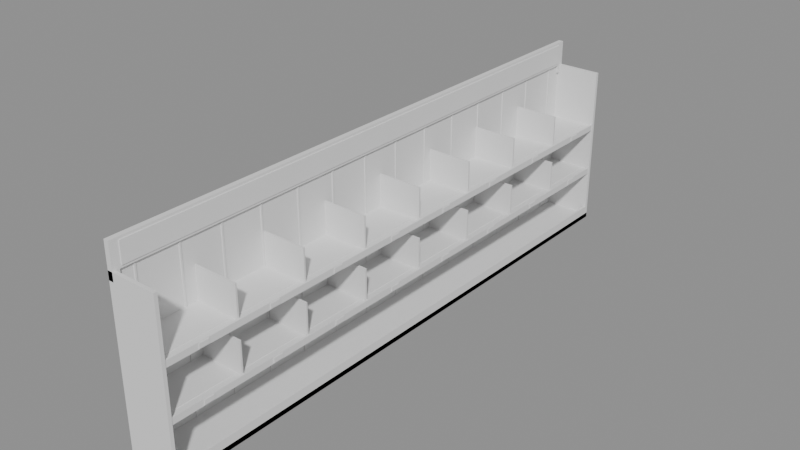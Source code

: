 # Source: SM_StockShelf_T4.blend  (saved by Blender 4.5.90; exported with 4.5.12 LTS)
import bpy
from mathutils import Matrix  # noqa: F401  (used for matrix-valued properties, if any)

bpy.ops.wm.read_factory_settings(use_empty=True)
scene = bpy.context.scene
scene.name = 'Scene'

# ---- materials (node trees are filled in below, after node groups)
mat_counter_top = bpy.data.materials.new('counter_top')
mat_product_orange = bpy.data.materials.new('product_orange')
mat_product_blue = bpy.data.materials.new('product_blue')
mat_gunmetal = bpy.data.materials.new('gunmetal')
mat_stock_sign = bpy.data.materials.new('stock_sign')
mat_product_white = bpy.data.materials.new('product_white')
mat_product_yellow = bpy.data.materials.new('product_yellow')
mat_product_red = bpy.data.materials.new('product_red')
mat_product_tan = bpy.data.materials.new('product_tan')

# ---- material node trees

# ---- meshes
me_sm_stockshelf_t4 = bpy.data.meshes.new('SM_StockShelf_T4')
me_sm_stockshelf_t4.from_pydata([(-0.3, -3.5, 0.0), (-0.3, -3.5, 0.06), (-0.3, 3.5, 0.0), (-0.3, 3.5, 0.06), (0.3, -3.5, 0.0), (0.3, -3.5, 0.06), (0.3, 3.5, 0.0), (0.3, 3.5, 0.06), (-0.3, -3.5, 0.0), (-0.3, -3.5, 2.0), (-0.3, -3.46, 0.0), (-0.3, -3.46, 2.0), (0.3, -3.5, 0.0), (0.3, -3.5, 2.0), (0.3, -3.46, 0.0), (0.3, -3.46, 2.0), (-0.3, 3.46, 0.0), (-0.3, 3.46, 2.0), (-0.3, 3.5, 0.0), (-0.3, 3.5, 2.0), (0.3, 3.46, 0.0), (0.3, 3.46, 2.0), (0.3, 3.5, 0.0), (0.3, 3.5, 2.0), (-0.3, -3.46, 0.06), (-0.3, -3.46, 2.0), (-0.3, 3.46, 0.06), (-0.3, 3.46, 2.0), (-0.27, -3.46, 0.06), (-0.27, -3.46, 2.0), (-0.27, 3.46, 0.06), (-0.27, 3.46, 2.0), (-0.27, -3.26, 0.06), (-0.27, -3.26, 2.0), (-0.27, -3.24, 0.06), (-0.27, -3.24, 2.0), (-0.26, -3.26, 0.06), (-0.26, -3.26, 2.0), (-0.26, -3.24, 0.06), (-0.26, -3.24, 2.0), (-0.27, -2.76, 0.06), (-0.27, -2.76, 2.0), (-0.27, -2.74, 0.06), (-0.27, -2.74, 2.0), (-0.26, -2.76, 0.06), (-0.26, -2.76, 2.0), (-0.26, -2.74, 0.06), (-0.26, -2.74, 2.0), (-0.27, -2.26, 0.06), (-0.27, -2.26, 2.0), (-0.27, -2.24, 0.06), (-0.27, -2.24, 2.0), (-0.26, -2.26, 0.06), (-0.26, -2.26, 2.0), (-0.26, -2.24, 0.06), (-0.26, -2.24, 2.0), (-0.27, -1.76, 0.06), (-0.27, -1.76, 2.0), (-0.27, -1.74, 0.06), (-0.27, -1.74, 2.0), (-0.26, -1.76, 0.06), (-0.26, -1.76, 2.0), (-0.26, -1.74, 0.06), (-0.26, -1.74, 2.0), (-0.27, -1.26, 0.06), (-0.27, -1.26, 2.0), (-0.27, -1.24, 0.06), (-0.27, -1.24, 2.0), (-0.26, -1.26, 0.06), (-0.26, -1.26, 2.0), (-0.26, -1.24, 0.06), (-0.26, -1.24, 2.0), (-0.27, -0.76, 0.06), (-0.27, -0.76, 2.0), (-0.27, -0.74, 0.06), (-0.27, -0.74, 2.0), (-0.26, -0.76, 0.06), (-0.26, -0.76, 2.0), (-0.26, -0.74, 0.06), (-0.26, -0.74, 2.0), (-0.27, -0.26, 0.06), (-0.27, -0.26, 2.0), (-0.27, -0.24, 0.06), (-0.27, -0.24, 2.0), (-0.26, -0.26, 0.06), (-0.26, -0.26, 2.0), (-0.26, -0.24, 0.06), (-0.26, -0.24, 2.0), (-0.27, 0.24, 0.06), (-0.27, 0.24, 2.0), (-0.27, 0.26, 0.06), (-0.27, 0.26, 2.0), (-0.26, 0.24, 0.06), (-0.26, 0.24, 2.0), (-0.26, 0.26, 0.06), (-0.26, 0.26, 2.0), (-0.27, 0.74, 0.06), (-0.27, 0.74, 2.0), (-0.27, 0.76, 0.06), (-0.27, 0.76, 2.0), (-0.26, 0.74, 0.06), (-0.26, 0.74, 2.0), (-0.26, 0.76, 0.06), (-0.26, 0.76, 2.0), (-0.27, 1.24, 0.06), (-0.27, 1.24, 2.0), (-0.27, 1.26, 0.06), (-0.27, 1.26, 2.0), (-0.26, 1.24, 0.06), (-0.26, 1.24, 2.0), (-0.26, 1.26, 0.06), (-0.26, 1.26, 2.0), (-0.27, 1.74, 0.06), (-0.27, 1.74, 2.0), (-0.27, 1.76, 0.06), (-0.27, 1.76, 2.0), (-0.26, 1.74, 0.06), (-0.26, 1.74, 2.0), (-0.26, 1.76, 0.06), (-0.26, 1.76, 2.0), (-0.27, 2.24, 0.06), (-0.27, 2.24, 2.0), (-0.27, 2.26, 0.06), (-0.27, 2.26, 2.0), (-0.26, 2.24, 0.06), (-0.26, 2.24, 2.0), (-0.26, 2.26, 0.06), (-0.26, 2.26, 2.0), (-0.27, 2.74, 0.06), (-0.27, 2.74, 2.0), (-0.27, 2.76, 0.06), (-0.27, 2.76, 2.0), (-0.26, 2.74, 0.06), (-0.26, 2.74, 2.0), (-0.26, 2.76, 0.06), (-0.26, 2.76, 2.0), (-0.27, 3.24, 0.06), (-0.27, 3.24, 2.0), (-0.27, 3.26, 0.06), (-0.27, 3.26, 2.0), (-0.26, 3.24, 0.06), (-0.26, 3.24, 2.0), (-0.26, 3.26, 0.06), (-0.26, 3.26, 2.0), (0.27, -3.46, 0.0), (0.27, -3.46, 0.16), (0.27, 3.46, 0.0), (0.27, 3.46, 0.16), (0.3, -3.46, 0.0), (0.3, -3.46, 0.16), (0.3, 3.46, 0.0), (0.3, 3.46, 0.16), (-0.3, -3.5, 2.0), (-0.3, -3.5, 2.3), (-0.3, 3.5, 2.0), (-0.3, 3.5, 2.3), (-0.24, -3.5, 2.0), (-0.24, -3.5, 2.3), (-0.24, 3.5, 2.0), (-0.24, 3.5, 2.3), (-0.3, -3.5, 1.9), (-0.3, -3.5, 2.0), (-0.3, -3.42, 1.9), (-0.3, -3.42, 2.0), (-0.24, -3.5, 1.9), (-0.24, -3.5, 2.0), (-0.24, -3.42, 1.9), (-0.24, -3.42, 2.0), (-0.3, 3.42, 1.9), (-0.3, 3.42, 2.0), (-0.3, 3.5, 1.9), (-0.3, 3.5, 2.0), (-0.24, 3.42, 1.9), (-0.24, 3.42, 2.0), (-0.24, 3.5, 1.9), (-0.24, 3.5, 2.0), (-0.24, -3.4, 2.03), (-0.24, -3.4, 2.27), (-0.24, 3.4, 2.03), (-0.24, 3.4, 2.27), (-0.23, -3.4, 2.03), (-0.23, -3.4, 2.27), (-0.23, 3.4, 2.03), (-0.23, 3.4, 2.27), (-0.27, -3.46, 0.67), (-0.27, -3.46, 0.7), (-0.27, 3.46, 0.67), (-0.27, 3.46, 0.7), (0.27, -3.46, 0.67), (0.27, -3.46, 0.7), (0.27, 3.46, 0.67), (0.27, 3.46, 0.7), (0.27, -3.46, 0.64), (0.27, -3.46, 0.715), (0.27, 3.46, 0.64), (0.27, 3.46, 0.715), (0.293, -3.46, 0.64), (0.293, -3.46, 0.715), (0.293, 3.46, 0.64), (0.293, 3.46, 0.715), (0.293, -3.087, 0.65), (0.293, -3.087, 0.705), (0.293, -2.967, 0.65), (0.293, -2.967, 0.705), (0.3, -3.087, 0.65), (0.3, -3.087, 0.705), (0.3, -2.967, 0.65), (0.3, -2.967, 0.705), (-0.2, -3.4, 0.7), (-0.2, -3.4, 0.706), (-0.2, -2.655, 0.7), (-0.2, -2.655, 0.706), (0.2, -3.4, 0.7), (0.2, -3.4, 0.706), (0.2, -2.655, 0.7), (0.2, -2.655, 0.706), (0.293, -2.222, 0.65), (0.293, -2.222, 0.705), (0.293, -2.102, 0.65), (0.293, -2.102, 0.705), (0.3, -2.222, 0.65), (0.3, -2.222, 0.705), (0.3, -2.102, 0.65), (0.3, -2.102, 0.705), (-0.2, -2.535, 0.7), (-0.2, -2.535, 0.706), (-0.2, -1.79, 0.7), (-0.2, -1.79, 0.706), (0.2, -2.535, 0.7), (0.2, -2.535, 0.706), (0.2, -1.79, 0.7), (0.2, -1.79, 0.706), (0.293, -1.357, 0.65), (0.293, -1.357, 0.705), (0.293, -1.237, 0.65), (0.293, -1.237, 0.705), (0.3, -1.357, 0.65), (0.3, -1.357, 0.705), (0.3, -1.237, 0.65), (0.3, -1.237, 0.705), (-0.2, -1.67, 0.7), (-0.2, -1.67, 0.706), (-0.2, -0.925, 0.7), (-0.2, -0.925, 0.706), (0.2, -1.67, 0.7), (0.2, -1.67, 0.706), (0.2, -0.925, 0.7), (0.2, -0.925, 0.706), (0.293, -0.4925, 0.65), (0.293, -0.4925, 0.705), (0.293, -0.3725, 0.65), (0.293, -0.3725, 0.705), (0.3, -0.4925, 0.65), (0.3, -0.4925, 0.705), (0.3, -0.3725, 0.65), (0.3, -0.3725, 0.705), (-0.2, -0.805, 0.7), (-0.2, -0.805, 0.706), (-0.2, -0.06, 0.7), (-0.2, -0.06, 0.706), (0.2, -0.805, 0.7), (0.2, -0.805, 0.706), (0.2, -0.06, 0.7), (0.2, -0.06, 0.706), (0.293, 0.3725, 0.65), (0.293, 0.3725, 0.705), (0.293, 0.4925, 0.65), (0.293, 0.4925, 0.705), (0.3, 0.3725, 0.65), (0.3, 0.3725, 0.705), (0.3, 0.4925, 0.65), (0.3, 0.4925, 0.705), (-0.2, 0.06, 0.7), (-0.2, 0.06, 0.706), (-0.2, 0.805, 0.7), (-0.2, 0.805, 0.706), (0.2, 0.06, 0.7), (0.2, 0.06, 0.706), (0.2, 0.805, 0.7), (0.2, 0.805, 0.706), (0.293, 1.237, 0.65), (0.293, 1.237, 0.705), (0.293, 1.357, 0.65), (0.293, 1.357, 0.705), (0.3, 1.237, 0.65), (0.3, 1.237, 0.705), (0.3, 1.357, 0.65), (0.3, 1.357, 0.705), (-0.2, 0.925, 0.7), (-0.2, 0.925, 0.706), (-0.2, 1.67, 0.7), (-0.2, 1.67, 0.706), (0.2, 0.925, 0.7), (0.2, 0.925, 0.706), (0.2, 1.67, 0.7), (0.2, 1.67, 0.706), (0.293, 2.102, 0.65), (0.293, 2.102, 0.705), (0.293, 2.222, 0.65), (0.293, 2.222, 0.705), (0.3, 2.102, 0.65), (0.3, 2.102, 0.705), (0.3, 2.222, 0.65), (0.3, 2.222, 0.705), (-0.2, 1.79, 0.7), (-0.2, 1.79, 0.706), (-0.2, 2.535, 0.7), (-0.2, 2.535, 0.706), (0.2, 1.79, 0.7), (0.2, 1.79, 0.706), (0.2, 2.535, 0.7), (0.2, 2.535, 0.706), (0.293, 2.967, 0.65), (0.293, 2.967, 0.705), (0.293, 3.087, 0.65), (0.293, 3.087, 0.705), (0.3, 2.967, 0.65), (0.3, 2.967, 0.705), (0.3, 3.087, 0.65), (0.3, 3.087, 0.705), (-0.2, 2.655, 0.7), (-0.2, 2.655, 0.706), (-0.2, 3.4, 0.7), (-0.2, 3.4, 0.706), (0.2, 2.655, 0.7), (0.2, 2.655, 0.706), (0.2, 3.4, 0.7), (0.2, 3.4, 0.706), (-0.27, -2.605, 0.7), (-0.27, -2.605, 1.08), (-0.27, -2.585, 0.7), (-0.27, -2.585, 1.08), (0.27, -2.605, 0.7), (0.27, -2.605, 1.08), (0.27, -2.585, 0.7), (0.27, -2.585, 1.08), (-0.27, -1.74, 0.7), (-0.27, -1.74, 1.08), (-0.27, -1.72, 0.7), (-0.27, -1.72, 1.08), (0.27, -1.74, 0.7), (0.27, -1.74, 1.08), (0.27, -1.72, 0.7), (0.27, -1.72, 1.08), (-0.27, -0.875, 0.7), (-0.27, -0.875, 1.08), (-0.27, -0.855, 0.7), (-0.27, -0.855, 1.08), (0.27, -0.875, 0.7), (0.27, -0.875, 1.08), (0.27, -0.855, 0.7), (0.27, -0.855, 1.08), (-0.27, -0.01, 0.7), (-0.27, -0.01, 1.08), (-0.27, 0.01, 0.7), (-0.27, 0.01, 1.08), (0.27, -0.01, 0.7), (0.27, -0.01, 1.08), (0.27, 0.01, 0.7), (0.27, 0.01, 1.08), (-0.27, 0.855, 0.7), (-0.27, 0.855, 1.08), (-0.27, 0.875, 0.7), (-0.27, 0.875, 1.08), (0.27, 0.855, 0.7), (0.27, 0.855, 1.08), (0.27, 0.875, 0.7), (0.27, 0.875, 1.08), (-0.27, 1.72, 0.7), (-0.27, 1.72, 1.08), (-0.27, 1.74, 0.7), (-0.27, 1.74, 1.08), (0.27, 1.72, 0.7), (0.27, 1.72, 1.08), (0.27, 1.74, 0.7), (0.27, 1.74, 1.08), (-0.27, 2.585, 0.7), (-0.27, 2.585, 1.08), (-0.27, 2.605, 0.7), (-0.27, 2.605, 1.08), (0.27, 2.585, 0.7), (0.27, 2.585, 1.08), (0.27, 2.605, 0.7), (0.27, 2.605, 1.08), (-0.27, -3.46, 1.27), (-0.27, -3.46, 1.3), (-0.27, 3.46, 1.27), (-0.27, 3.46, 1.3), (0.27, -3.46, 1.27), (0.27, -3.46, 1.3), (0.27, 3.46, 1.27), (0.27, 3.46, 1.3), (0.27, -3.46, 1.24), (0.27, -3.46, 1.315), (0.27, 3.46, 1.24), (0.27, 3.46, 1.315), (0.293, -3.46, 1.24), (0.293, -3.46, 1.315), (0.293, 3.46, 1.24), (0.293, 3.46, 1.315), (0.293, -3.087, 1.25), (0.293, -3.087, 1.305), (0.293, -2.967, 1.25), (0.293, -2.967, 1.305), (0.3, -3.087, 1.25), (0.3, -3.087, 1.305), (0.3, -2.967, 1.25), (0.3, -2.967, 1.305), (-0.2, -3.4, 1.3), (-0.2, -3.4, 1.306), (-0.2, -2.655, 1.3), (-0.2, -2.655, 1.306), (0.2, -3.4, 1.3), (0.2, -3.4, 1.306), (0.2, -2.655, 1.3), (0.2, -2.655, 1.306), (0.293, -2.222, 1.25), (0.293, -2.222, 1.305), (0.293, -2.102, 1.25), (0.293, -2.102, 1.305), (0.3, -2.222, 1.25), (0.3, -2.222, 1.305), (0.3, -2.102, 1.25), (0.3, -2.102, 1.305), (-0.2, -2.535, 1.3), (-0.2, -2.535, 1.306), (-0.2, -1.79, 1.3), (-0.2, -1.79, 1.306), (0.2, -2.535, 1.3), (0.2, -2.535, 1.306), (0.2, -1.79, 1.3), (0.2, -1.79, 1.306), (0.293, -1.357, 1.25), (0.293, -1.357, 1.305), (0.293, -1.237, 1.25), (0.293, -1.237, 1.305), (0.3, -1.357, 1.25), (0.3, -1.357, 1.305), (0.3, -1.237, 1.25), (0.3, -1.237, 1.305), (-0.2, -1.67, 1.3), (-0.2, -1.67, 1.306), (-0.2, -0.925, 1.3), (-0.2, -0.925, 1.306), (0.2, -1.67, 1.3), (0.2, -1.67, 1.306), (0.2, -0.925, 1.3), (0.2, -0.925, 1.306), (0.293, -0.4925, 1.25), (0.293, -0.4925, 1.305), (0.293, -0.3725, 1.25), (0.293, -0.3725, 1.305), (0.3, -0.4925, 1.25), (0.3, -0.4925, 1.305), (0.3, -0.3725, 1.25), (0.3, -0.3725, 1.305), (-0.2, -0.805, 1.3), (-0.2, -0.805, 1.306), (-0.2, -0.06, 1.3), (-0.2, -0.06, 1.306), (0.2, -0.805, 1.3), (0.2, -0.805, 1.306), (0.2, -0.06, 1.3), (0.2, -0.06, 1.306), (0.293, 0.3725, 1.25), (0.293, 0.3725, 1.305), (0.293, 0.4925, 1.25), (0.293, 0.4925, 1.305), (0.3, 0.3725, 1.25), (0.3, 0.3725, 1.305), (0.3, 0.4925, 1.25), (0.3, 0.4925, 1.305), (-0.2, 0.06, 1.3), (-0.2, 0.06, 1.306), (-0.2, 0.805, 1.3), (-0.2, 0.805, 1.306), (0.2, 0.06, 1.3), (0.2, 0.06, 1.306), (0.2, 0.805, 1.3), (0.2, 0.805, 1.306), (0.293, 1.237, 1.25), (0.293, 1.237, 1.305), (0.293, 1.357, 1.25), (0.293, 1.357, 1.305), (0.3, 1.237, 1.25), (0.3, 1.237, 1.305), (0.3, 1.357, 1.25), (0.3, 1.357, 1.305), (-0.2, 0.925, 1.3), (-0.2, 0.925, 1.306), (-0.2, 1.67, 1.3), (-0.2, 1.67, 1.306), (0.2, 0.925, 1.3), (0.2, 0.925, 1.306), (0.2, 1.67, 1.3), (0.2, 1.67, 1.306), (0.293, 2.102, 1.25), (0.293, 2.102, 1.305), (0.293, 2.222, 1.25), (0.293, 2.222, 1.305), (0.3, 2.102, 1.25), (0.3, 2.102, 1.305), (0.3, 2.222, 1.25), (0.3, 2.222, 1.305), (-0.2, 1.79, 1.3), (-0.2, 1.79, 1.306), (-0.2, 2.535, 1.3), (-0.2, 2.535, 1.306), (0.2, 1.79, 1.3), (0.2, 1.79, 1.306), (0.2, 2.535, 1.3), (0.2, 2.535, 1.306), (0.293, 2.967, 1.25), (0.293, 2.967, 1.305), (0.293, 3.087, 1.25), (0.293, 3.087, 1.305), (0.3, 2.967, 1.25), (0.3, 2.967, 1.305), (0.3, 3.087, 1.25), (0.3, 3.087, 1.305), (-0.2, 2.655, 1.3), (-0.2, 2.655, 1.306), (-0.2, 3.4, 1.3), (-0.2, 3.4, 1.306), (0.2, 2.655, 1.3), (0.2, 2.655, 1.306), (0.2, 3.4, 1.3), (0.2, 3.4, 1.306), (-0.27, -2.605, 1.3), (-0.27, -2.605, 1.68), (-0.27, -2.585, 1.3), (-0.27, -2.585, 1.68), (0.27, -2.605, 1.3), (0.27, -2.605, 1.68), (0.27, -2.585, 1.3), (0.27, -2.585, 1.68), (-0.27, -1.74, 1.3), (-0.27, -1.74, 1.68), (-0.27, -1.72, 1.3), (-0.27, -1.72, 1.68), (0.27, -1.74, 1.3), (0.27, -1.74, 1.68), (0.27, -1.72, 1.3), (0.27, -1.72, 1.68), (-0.27, -0.875, 1.3), (-0.27, -0.875, 1.68), (-0.27, -0.855, 1.3), (-0.27, -0.855, 1.68), (0.27, -0.875, 1.3), (0.27, -0.875, 1.68), (0.27, -0.855, 1.3), (0.27, -0.855, 1.68), (-0.27, -0.01, 1.3), (-0.27, -0.01, 1.68), (-0.27, 0.01, 1.3), (-0.27, 0.01, 1.68), (0.27, -0.01, 1.3), (0.27, -0.01, 1.68), (0.27, 0.01, 1.3), (0.27, 0.01, 1.68), (-0.27, 0.855, 1.3), (-0.27, 0.855, 1.68), (-0.27, 0.875, 1.3), (-0.27, 0.875, 1.68), (0.27, 0.855, 1.3), (0.27, 0.855, 1.68), (0.27, 0.875, 1.3), (0.27, 0.875, 1.68), (-0.27, 1.72, 1.3), (-0.27, 1.72, 1.68), (-0.27, 1.74, 1.3), (-0.27, 1.74, 1.68), (0.27, 1.72, 1.3), (0.27, 1.72, 1.68), (0.27, 1.74, 1.3), (0.27, 1.74, 1.68), (-0.27, 2.585, 1.3), (-0.27, 2.585, 1.68), (-0.27, 2.605, 1.3), (-0.27, 2.605, 1.68), (0.27, 2.585, 1.3), (0.27, 2.585, 1.68), (0.27, 2.605, 1.3), (0.27, 2.605, 1.68)], [], [(0, 1, 3, 2), (2, 3, 7, 6), (6, 7, 5, 4), (4, 5, 1, 0), (2, 6, 4, 0), (7, 3, 1, 5), (8, 9, 11, 10), (10, 11, 15, 14), (14, 15, 13, 12), (12, 13, 9, 8), (10, 14, 12, 8), (15, 11, 9, 13), (16, 17, 19, 18), (18, 19, 23, 22), (22, 23, 21, 20), (20, 21, 17, 16), (18, 22, 20, 16), (23, 19, 17, 21), (24, 25, 27, 26), (26, 27, 31, 30), (30, 31, 29, 28), (28, 29, 25, 24), (26, 30, 28, 24), (31, 27, 25, 29), (32, 33, 35, 34), (34, 35, 39, 38), (38, 39, 37, 36), (36, 37, 33, 32), (34, 38, 36, 32), (39, 35, 33, 37), (40, 41, 43, 42), (42, 43, 47, 46), (46, 47, 45, 44), (44, 45, 41, 40), (42, 46, 44, 40), (47, 43, 41, 45), (48, 49, 51, 50), (50, 51, 55, 54), (54, 55, 53, 52), (52, 53, 49, 48), (50, 54, 52, 48), (55, 51, 49, 53), (56, 57, 59, 58), (58, 59, 63, 62), (62, 63, 61, 60), (60, 61, 57, 56), (58, 62, 60, 56), (63, 59, 57, 61), (64, 65, 67, 66), (66, 67, 71, 70), (70, 71, 69, 68), (68, 69, 65, 64), (66, 70, 68, 64), (71, 67, 65, 69), (72, 73, 75, 74), (74, 75, 79, 78), (78, 79, 77, 76), (76, 77, 73, 72), (74, 78, 76, 72), (79, 75, 73, 77), (80, 81, 83, 82), (82, 83, 87, 86), (86, 87, 85, 84), (84, 85, 81, 80), (82, 86, 84, 80), (87, 83, 81, 85), (88, 89, 91, 90), (90, 91, 95, 94), (94, 95, 93, 92), (92, 93, 89, 88), (90, 94, 92, 88), (95, 91, 89, 93), (96, 97, 99, 98), (98, 99, 103, 102), (102, 103, 101, 100), (100, 101, 97, 96), (98, 102, 100, 96), (103, 99, 97, 101), (104, 105, 107, 106), (106, 107, 111, 110), (110, 111, 109, 108), (108, 109, 105, 104), (106, 110, 108, 104), (111, 107, 105, 109), (112, 113, 115, 114), (114, 115, 119, 118), (118, 119, 117, 116), (116, 117, 113, 112), (114, 118, 116, 112), (119, 115, 113, 117), (120, 121, 123, 122), (122, 123, 127, 126), (126, 127, 125, 124), (124, 125, 121, 120), (122, 126, 124, 120), (127, 123, 121, 125), (128, 129, 131, 130), (130, 131, 135, 134), (134, 135, 133, 132), (132, 133, 129, 128), (130, 134, 132, 128), (135, 131, 129, 133), (136, 137, 139, 138), (138, 139, 143, 142), (142, 143, 141, 140), (140, 141, 137, 136), (138, 142, 140, 136), (143, 139, 137, 141), (144, 145, 147, 146), (146, 147, 151, 150), (150, 151, 149, 148), (148, 149, 145, 144), (146, 150, 148, 144), (151, 147, 145, 149), (152, 153, 155, 154), (154, 155, 159, 158), (158, 159, 157, 156), (156, 157, 153, 152), (154, 158, 156, 152), (159, 155, 153, 157), (160, 161, 163, 162), (162, 163, 167, 166), (166, 167, 165, 164), (164, 165, 161, 160), (162, 166, 164, 160), (167, 163, 161, 165), (168, 169, 171, 170), (170, 171, 175, 174), (174, 175, 173, 172), (172, 173, 169, 168), (170, 174, 172, 168), (175, 171, 169, 173), (176, 177, 179, 178), (178, 179, 183, 182), (182, 183, 181, 180), (180, 181, 177, 176), (178, 182, 180, 176), (183, 179, 177, 181), (184, 185, 187, 186), (186, 187, 191, 190), (190, 191, 189, 188), (188, 189, 185, 184), (186, 190, 188, 184), (191, 187, 185, 189), (192, 193, 195, 194), (194, 195, 199, 198), (198, 199, 197, 196), (196, 197, 193, 192), (194, 198, 196, 192), (199, 195, 193, 197), (200, 201, 203, 202), (202, 203, 207, 206), (206, 207, 205, 204), (204, 205, 201, 200), (202, 206, 204, 200), (207, 203, 201, 205), (208, 209, 211, 210), (210, 211, 215, 214), (214, 215, 213, 212), (212, 213, 209, 208), (210, 214, 212, 208), (215, 211, 209, 213), (216, 217, 219, 218), (218, 219, 223, 222), (222, 223, 221, 220), (220, 221, 217, 216), (218, 222, 220, 216), (223, 219, 217, 221), (224, 225, 227, 226), (226, 227, 231, 230), (230, 231, 229, 228), (228, 229, 225, 224), (226, 230, 228, 224), (231, 227, 225, 229), (232, 233, 235, 234), (234, 235, 239, 238), (238, 239, 237, 236), (236, 237, 233, 232), (234, 238, 236, 232), (239, 235, 233, 237), (240, 241, 243, 242), (242, 243, 247, 246), (246, 247, 245, 244), (244, 245, 241, 240), (242, 246, 244, 240), (247, 243, 241, 245), (248, 249, 251, 250), (250, 251, 255, 254), (254, 255, 253, 252), (252, 253, 249, 248), (250, 254, 252, 248), (255, 251, 249, 253), (256, 257, 259, 258), (258, 259, 263, 262), (262, 263, 261, 260), (260, 261, 257, 256), (258, 262, 260, 256), (263, 259, 257, 261), (264, 265, 267, 266), (266, 267, 271, 270), (270, 271, 269, 268), (268, 269, 265, 264), (266, 270, 268, 264), (271, 267, 265, 269), (272, 273, 275, 274), (274, 275, 279, 278), (278, 279, 277, 276), (276, 277, 273, 272), (274, 278, 276, 272), (279, 275, 273, 277), (280, 281, 283, 282), (282, 283, 287, 286), (286, 287, 285, 284), (284, 285, 281, 280), (282, 286, 284, 280), (287, 283, 281, 285), (288, 289, 291, 290), (290, 291, 295, 294), (294, 295, 293, 292), (292, 293, 289, 288), (290, 294, 292, 288), (295, 291, 289, 293), (296, 297, 299, 298), (298, 299, 303, 302), (302, 303, 301, 300), (300, 301, 297, 296), (298, 302, 300, 296), (303, 299, 297, 301), (304, 305, 307, 306), (306, 307, 311, 310), (310, 311, 309, 308), (308, 309, 305, 304), (306, 310, 308, 304), (311, 307, 305, 309), (312, 313, 315, 314), (314, 315, 319, 318), (318, 319, 317, 316), (316, 317, 313, 312), (314, 318, 316, 312), (319, 315, 313, 317), (320, 321, 323, 322), (322, 323, 327, 326), (326, 327, 325, 324), (324, 325, 321, 320), (322, 326, 324, 320), (327, 323, 321, 325), (328, 329, 331, 330), (330, 331, 335, 334), (334, 335, 333, 332), (332, 333, 329, 328), (330, 334, 332, 328), (335, 331, 329, 333), (336, 337, 339, 338), (338, 339, 343, 342), (342, 343, 341, 340), (340, 341, 337, 336), (338, 342, 340, 336), (343, 339, 337, 341), (344, 345, 347, 346), (346, 347, 351, 350), (350, 351, 349, 348), (348, 349, 345, 344), (346, 350, 348, 344), (351, 347, 345, 349), (352, 353, 355, 354), (354, 355, 359, 358), (358, 359, 357, 356), (356, 357, 353, 352), (354, 358, 356, 352), (359, 355, 353, 357), (360, 361, 363, 362), (362, 363, 367, 366), (366, 367, 365, 364), (364, 365, 361, 360), (362, 366, 364, 360), (367, 363, 361, 365), (368, 369, 371, 370), (370, 371, 375, 374), (374, 375, 373, 372), (372, 373, 369, 368), (370, 374, 372, 368), (375, 371, 369, 373), (376, 377, 379, 378), (378, 379, 383, 382), (382, 383, 381, 380), (380, 381, 377, 376), (378, 382, 380, 376), (383, 379, 377, 381), (384, 385, 387, 386), (386, 387, 391, 390), (390, 391, 389, 388), (388, 389, 385, 384), (386, 390, 388, 384), (391, 387, 385, 389), (392, 393, 395, 394), (394, 395, 399, 398), (398, 399, 397, 396), (396, 397, 393, 392), (394, 398, 396, 392), (399, 395, 393, 397), (400, 401, 403, 402), (402, 403, 407, 406), (406, 407, 405, 404), (404, 405, 401, 400), (402, 406, 404, 400), (407, 403, 401, 405), (408, 409, 411, 410), (410, 411, 415, 414), (414, 415, 413, 412), (412, 413, 409, 408), (410, 414, 412, 408), (415, 411, 409, 413), (416, 417, 419, 418), (418, 419, 423, 422), (422, 423, 421, 420), (420, 421, 417, 416), (418, 422, 420, 416), (423, 419, 417, 421), (424, 425, 427, 426), (426, 427, 431, 430), (430, 431, 429, 428), (428, 429, 425, 424), (426, 430, 428, 424), (431, 427, 425, 429), (432, 433, 435, 434), (434, 435, 439, 438), (438, 439, 437, 436), (436, 437, 433, 432), (434, 438, 436, 432), (439, 435, 433, 437), (440, 441, 443, 442), (442, 443, 447, 446), (446, 447, 445, 444), (444, 445, 441, 440), (442, 446, 444, 440), (447, 443, 441, 445), (448, 449, 451, 450), (450, 451, 455, 454), (454, 455, 453, 452), (452, 453, 449, 448), (450, 454, 452, 448), (455, 451, 449, 453), (456, 457, 459, 458), (458, 459, 463, 462), (462, 463, 461, 460), (460, 461, 457, 456), (458, 462, 460, 456), (463, 459, 457, 461), (464, 465, 467, 466), (466, 467, 471, 470), (470, 471, 469, 468), (468, 469, 465, 464), (466, 470, 468, 464), (471, 467, 465, 469), (472, 473, 475, 474), (474, 475, 479, 478), (478, 479, 477, 476), (476, 477, 473, 472), (474, 478, 476, 472), (479, 475, 473, 477), (480, 481, 483, 482), (482, 483, 487, 486), (486, 487, 485, 484), (484, 485, 481, 480), (482, 486, 484, 480), (487, 483, 481, 485), (488, 489, 491, 490), (490, 491, 495, 494), (494, 495, 493, 492), (492, 493, 489, 488), (490, 494, 492, 488), (495, 491, 489, 493), (496, 497, 499, 498), (498, 499, 503, 502), (502, 503, 501, 500), (500, 501, 497, 496), (498, 502, 500, 496), (503, 499, 497, 501), (504, 505, 507, 506), (506, 507, 511, 510), (510, 511, 509, 508), (508, 509, 505, 504), (506, 510, 508, 504), (511, 507, 505, 509), (512, 513, 515, 514), (514, 515, 519, 518), (518, 519, 517, 516), (516, 517, 513, 512), (514, 518, 516, 512), (519, 515, 513, 517), (520, 521, 523, 522), (522, 523, 527, 526), (526, 527, 525, 524), (524, 525, 521, 520), (522, 526, 524, 520), (527, 523, 521, 525), (528, 529, 531, 530), (530, 531, 535, 534), (534, 535, 533, 532), (532, 533, 529, 528), (530, 534, 532, 528), (535, 531, 529, 533), (536, 537, 539, 538), (538, 539, 543, 542), (542, 543, 541, 540), (540, 541, 537, 536), (538, 542, 540, 536), (543, 539, 537, 541), (544, 545, 547, 546), (546, 547, 551, 550), (550, 551, 549, 548), (548, 549, 545, 544), (546, 550, 548, 544), (551, 547, 545, 549), (552, 553, 555, 554), (554, 555, 559, 558), (558, 559, 557, 556), (556, 557, 553, 552), (554, 558, 556, 552), (559, 555, 553, 557), (560, 561, 563, 562), (562, 563, 567, 566), (566, 567, 565, 564), (564, 565, 561, 560), (562, 566, 564, 560), (567, 563, 561, 565), (568, 569, 571, 570), (570, 571, 575, 574), (574, 575, 573, 572), (572, 573, 569, 568), (570, 574, 572, 568), (575, 571, 569, 573), (576, 577, 579, 578), (578, 579, 583, 582), (582, 583, 581, 580), (580, 581, 577, 576), (578, 582, 580, 576), (583, 579, 577, 581)])
me_sm_stockshelf_t4.polygons.foreach_set('material_index', [0, 0, 0, 0, 0, 0, 1, 1, 1, 1, 1, 1, 1, 1, 1, 1, 1, 1, 2, 2, 2, 2, 2, 2, 3, 3, 3, 3, 3, 3, 3, 3, 3, 3, 3, 3, 3, 3, 3, 3, 3, 3, 3, 3, 3, 3, 3, 3, 3, 3, 3, 3, 3, 3, 3, 3, 3, 3, 3, 3, 3, 3, 3, 3, 3, 3, 3, 3, 3, 3, 3, 3, 3, 3, 3, 3, 3, 3, 3, 3, 3, 3, 3, 3, 3, 3, 3, 3, 3, 3, 3, 3, 3, 3, 3, 3, 3, 3, 3, 3, 3, 3, 3, 3, 3, 3, 3, 3, 1, 1, 1, 1, 1, 1, 4, 4, 4, 4, 4, 4, 4, 4, 4, 4, 4, 4, 4, 4, 4, 4, 4, 4, 5, 5, 5, 5, 5, 5, 5, 5, 5, 5, 5, 5, 6, 6, 6, 6, 6, 6, 7, 7, 7, 7, 7, 7, 8, 8, 8, 8, 8, 8, 7, 7, 7, 7, 7, 7, 8, 8, 8, 8, 8, 8, 7, 7, 7, 7, 7, 7, 8, 8, 8, 8, 8, 8, 7, 7, 7, 7, 7, 7, 8, 8, 8, 8, 8, 8, 7, 7, 7, 7, 7, 7, 8, 8, 8, 8, 8, 8, 7, 7, 7, 7, 7, 7, 8, 8, 8, 8, 8, 8, 7, 7, 7, 7, 7, 7, 8, 8, 8, 8, 8, 8, 7, 7, 7, 7, 7, 7, 8, 8, 8, 8, 8, 8, 3, 3, 3, 3, 3, 3, 3, 3, 3, 3, 3, 3, 3, 3, 3, 3, 3, 3, 3, 3, 3, 3, 3, 3, 3, 3, 3, 3, 3, 3, 3, 3, 3, 3, 3, 3, 3, 3, 3, 3, 3, 3, 5, 5, 5, 5, 5, 5, 6, 6, 6, 6, 6, 6, 7, 7, 7, 7, 7, 7, 8, 8, 8, 8, 8, 8, 7, 7, 7, 7, 7, 7, 8, 8, 8, 8, 8, 8, 7, 7, 7, 7, 7, 7, 8, 8, 8, 8, 8, 8, 7, 7, 7, 7, 7, 7, 8, 8, 8, 8, 8, 8, 7, 7, 7, 7, 7, 7, 8, 8, 8, 8, 8, 8, 7, 7, 7, 7, 7, 7, 8, 8, 8, 8, 8, 8, 7, 7, 7, 7, 7, 7, 8, 8, 8, 8, 8, 8, 7, 7, 7, 7, 7, 7, 8, 8, 8, 8, 8, 8, 3, 3, 3, 3, 3, 3, 3, 3, 3, 3, 3, 3, 3, 3, 3, 3, 3, 3, 3, 3, 3, 3, 3, 3, 3, 3, 3, 3, 3, 3, 3, 3, 3, 3, 3, 3, 3, 3, 3, 3, 3, 3])
me_sm_stockshelf_t4.materials.append(mat_counter_top)
me_sm_stockshelf_t4.materials.append(mat_product_orange)
me_sm_stockshelf_t4.materials.append(mat_product_blue)
me_sm_stockshelf_t4.materials.append(mat_gunmetal)
me_sm_stockshelf_t4.materials.append(mat_stock_sign)
me_sm_stockshelf_t4.materials.append(mat_product_white)
me_sm_stockshelf_t4.materials.append(mat_product_yellow)
me_sm_stockshelf_t4.materials.append(mat_product_red)
me_sm_stockshelf_t4.materials.append(mat_product_tan)
me_sm_stockshelf_t4.update()

# ---- objects
ob_sm_stockshelf_t4 = bpy.data.objects.new('SM_StockShelf_T4', me_sm_stockshelf_t4)

# ---- transforms, parenting, visibility, modifiers, constraints
ob_sm_stockshelf_t4.location = (0.0, 0.0, 0.0)

# ---- collection membership
scene.collection.objects.link(ob_sm_stockshelf_t4)

# ---- scene / render settings (as saved in the file)
scene.frame_start = 1; scene.frame_end = 250; scene.frame_set(1)
scene.render.engine = 'BLENDER_EEVEE_NEXT'
bpy.context.view_layer.update()

# ---- added for rendering (the .blend has no active camera and no usable light): camera, sun + grey world if the file has none
cam_auto = bpy.data.cameras.new('AutoCamera')
cam_auto.lens = 50.0
cam_auto.sensor_width = 36.0
cam_auto.clip_end = 1000.0
ob_auto_camera = bpy.data.objects.new('AutoCamera', cam_auto)
scene.collection.objects.link(ob_auto_camera)
ob_auto_camera.location = (6.83978, -8.20774, 6.62183)
ob_auto_camera.rotation_euler = (1.09748, -7.21219e-08, 0.694738)
scene.camera = ob_auto_camera
light_auto_sun = bpy.data.lights.new('AutoSun', 'SUN')
light_auto_sun.energy = 3.0
light_auto_sun.angle = 0.0523599
ob_auto_sun = bpy.data.objects.new('AutoSun', light_auto_sun)
scene.collection.objects.link(ob_auto_sun)
ob_auto_sun.rotation_euler = (0.872665, 0.174533, 0.523599)
if scene.world is None:
    world_auto = bpy.data.worlds.new('AutoWorld')
    world_auto.color = (0.3, 0.3, 0.3)
    scene.world = world_auto
bpy.context.view_layer.update()

